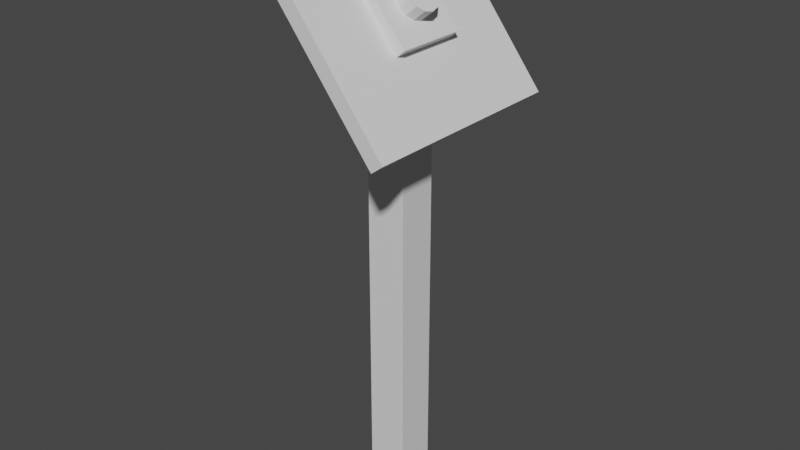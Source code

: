 # Source: start-button.blend  (saved by Blender 3.5.10; exported with 4.5.12 LTS)
import bpy
from mathutils import Matrix  # noqa: F401  (used for matrix-valued properties, if any)

bpy.ops.wm.read_factory_settings(use_empty=True)
scene = bpy.context.scene
scene.name = 'Scene'

# ---- collections
col_collection = bpy.data.collections.new('Collection'); scene.collection.children.link(col_collection)

# ---- materials (node trees are filled in below, after node groups)
mat_material = bpy.data.materials.new('Material')
mat_material.alpha_threshold = 0.0
mat_material.use_transparent_shadow = False
mat_material.roughness = 0.5
mat_material.line_color = (0.0, 0.0, 0.0, 1.0)

# ---- material node trees
mat_material.use_nodes = True; mat_material.node_tree.nodes.clear()
_N = mat_material.node_tree.nodes; _L = mat_material.node_tree.links
n0 = _N.new('ShaderNodeOutputMaterial'); n0.name = 'Material Output'; n0.location = (300, 300)
n1 = _N.new('ShaderNodeBsdfPrincipled'); n1.name = 'Principled BSDF'; n1.location = (10, 300)
n1.distribution = 'GGX'
n1.subsurface_method = 'RANDOM_WALK_SKIN'
n1.inputs[3].default_value = 1.45
n1.inputs[27].default_value = (0.0, 0.0, 0.0, 1.0)
n1.inputs[28].default_value = 1.0
_L.new(n1.outputs[0], n0.inputs[0])
n0.is_active_output = True

# ---- world
world_world = bpy.data.worlds.new('World'); scene.world = world_world
world_world.use_nodes = True; world_world.node_tree.nodes.clear()
_N = world_world.node_tree.nodes; _L = world_world.node_tree.links
n0 = _N.new('ShaderNodeOutputWorld'); n0.name = 'World Output'; n0.location = (300, 300)
n1 = _N.new('ShaderNodeBackground'); n1.name = 'Background'; n1.location = (10, 300)
n1.inputs[0].default_value = (0.05088, 0.05088, 0.05088, 1.0)
_L.new(n1.outputs[0], n0.inputs[0])
n0.is_active_output = True
world_world.color = (0.05088, 0.05088, 0.05088)
world_world.use_sun_shadow = False
world_world.sun_shadow_jitter_overblur = 0.0

# ---- meshes
me_cube = bpy.data.meshes.new('Cube')
me_cube.from_pydata([(1.0, 1.0, 21.0), (1.0, 1.0, -1.0), (1.0, -1.0, 21.0), (1.0, -1.0, -1.0), (-1.0, 1.0, 24.24), (-1.0, 1.0, -1.0), (-1.0, -1.0, 24.24), (-1.0, -1.0, -1.0), (-3.612, -5.384, 27.07), (-3.028, -5.384, 27.53), (-3.612, 5.384, 27.07), (-3.028, 5.384, 27.53), (3.028, -5.384, 18.6), (3.612, -5.384, 19.05), (3.028, 5.384, 18.6), (3.612, 5.384, 19.05)], [], [(0, 4, 6, 2), (3, 2, 6, 7), (7, 6, 4, 5), (5, 1, 3, 7), (1, 0, 2, 3), (5, 4, 0, 1), (8, 9, 11, 10), (10, 11, 15, 14), (14, 15, 13, 12), (12, 13, 9, 8), (10, 14, 12, 8), (15, 11, 9, 13)])
_uv = me_cube.uv_layers.new(name='UVMap')
_uv.uv.foreach_set('vector', [0.625, 0.5, 0.875, 0.5, 0.875, 0.75, 0.625, 0.75, 0.375, 0.75, 0.625, 0.75, 0.625, 1.0, 0.375, 1.0, 0.375, 0.0, 0.625, 0.0, 0.625, 0.25, 0.375, 0.25, 0.125, 0.5, 0.375, 0.5, 0.375, 0.75, 0.125, 0.75, 0.375, 0.5, 0.625, 0.5, 0.625, 0.75, 0.375, 0.75, 0.375, 0.25, 0.625, 0.25, 0.625, 0.5, 0.375, 0.5, 0.375, 0.0, 0.625, 0.0, 0.625, 0.25, 0.375, 0.25, 0.375, 0.25, 0.625, 0.25, 0.625, 0.5, 0.375, 0.5, 0.375, 0.5, 0.625, 0.5, 0.625, 0.75, 0.375, 0.75, 0.375, 0.75, 0.625, 0.75, 0.625, 1.0, 0.375, 1.0, 0.125, 0.5, 0.375, 0.5, 0.375, 0.75, 0.125, 0.75, 0.625, 0.5, 0.875, 0.5, 0.875, 0.75, 0.625, 0.75])
me_cube.materials.append(mat_material)
me_cube.use_mirror_vertex_groups = False
me_cube.update()
me_cube_001 = bpy.data.meshes.new('Cube.001')
me_cube_001.from_pydata([(-0.5343, -0.5343, -0.09776), (-0.5343, -0.5343, 0.09776), (-0.5343, 0.5343, -0.09776), (-0.5343, 0.5343, 0.09776), (0.5343, -0.5343, -0.09776), (0.5343, -0.5343, 0.09776), (0.5343, 0.5343, -0.09776), (0.5343, 0.5343, 0.09776), (0.0, 0.248, 0.09589), (0.0, 0.248, 0.3321), (0.124, 0.2148, 0.09589), (0.124, 0.2148, 0.3321), (0.2148, 0.124, 0.09589), (0.2148, 0.124, 0.3321), (0.248, -3.735e-09, 0.09589), (0.248, -3.735e-09, 0.3321), (0.2148, -0.124, 0.09589), (0.2148, -0.124, 0.3321), (0.124, -0.2148, 0.09589), (0.124, -0.2148, 0.3321), (0.0, -0.248, 0.09589), (0.0, -0.248, 0.3321), (-0.124, -0.2148, 0.09589), (-0.124, -0.2148, 0.3321), (-0.2148, -0.124, 0.09589), (-0.2148, -0.124, 0.3321), (-0.248, -3.735e-09, 0.09589), (-0.248, -3.735e-09, 0.3321), (-0.2148, 0.124, 0.09589), (-0.2148, 0.124, 0.3321), (-0.124, 0.2148, 0.09589), (-0.124, 0.2148, 0.3321)], [], [(0, 1, 3, 2), (2, 3, 7, 6), (6, 7, 5, 4), (4, 5, 1, 0), (2, 6, 4, 0), (7, 3, 1, 5), (8, 9, 11, 10), (10, 11, 13, 12), (12, 13, 15, 14), (14, 15, 17, 16), (16, 17, 19, 18), (18, 19, 21, 20), (20, 21, 23, 22), (22, 23, 25, 24), (24, 25, 27, 26), (26, 27, 29, 28), (11, 9, 31, 29, 27, 25, 23, 21, 19, 17, 15, 13), (28, 29, 31, 30), (30, 31, 9, 8), (8, 10, 12, 14, 16, 18, 20, 22, 24, 26, 28, 30)])
_uv = me_cube_001.uv_layers.new(name='UVMap')
_uv.uv.foreach_set('vector', [0.375, 0.0, 0.625, 0.0, 0.625, 0.25, 0.375, 0.25, 0.375, 0.25, 0.625, 0.25, 0.625, 0.5, 0.375, 0.5, 0.375, 0.5, 0.625, 0.5, 0.625, 0.75, 0.375, 0.75, 0.375, 0.75, 0.625, 0.75, 0.625, 1.0, 0.375, 1.0, 0.125, 0.5, 0.375, 0.5, 0.375, 0.75, 0.125, 0.75, 0.625, 0.5, 0.875, 0.5, 0.875, 0.75, 0.625, 0.75, 1.0, 0.5, 1.0, 1.0, 0.9167, 1.0, 0.9167, 0.5, 0.9167, 0.5, 0.9167, 1.0, 0.8333, 1.0, 0.8333, 0.5, 0.8333, 0.5, 0.8333, 1.0, 0.75, 1.0, 0.75, 0.5, 0.75, 0.5, 0.75, 1.0, 0.6667, 1.0, 0.6667, 0.5, 0.6667, 0.5, 0.6667, 1.0, 0.5833, 1.0, 0.5833, 0.5, 0.5833, 0.5, 0.5833, 1.0, 0.5, 1.0, 0.5, 0.5, 0.5, 0.5, 0.5, 1.0, 0.4167, 1.0, 0.4167, 0.5, 0.4167, 0.5, 0.4167, 1.0, 0.3333, 1.0, 0.3333, 0.5, 0.3333, 0.5, 0.3333, 1.0, 0.25, 1.0, 0.25, 0.5, 0.25, 0.5, 0.25, 1.0, 0.1667, 1.0, 0.1667, 0.5, 0.37, 0.4578, 0.25, 0.49, 0.13, 0.4578, 0.04215, 0.37, 0.01, 0.25, 0.04215, 0.13, 0.13, 0.04215, 0.25, 0.01, 0.37, 0.04215, 0.4578, 0.13, 0.49, 0.25, 0.4578, 0.37, 0.1667, 0.5, 0.1667, 1.0, 0.08333, 1.0, 0.08333, 0.5, 0.08333, 0.5, 0.08333, 1.0, 7.451e-08, 1.0, 7.451e-08, 0.5, 0.75, 0.49, 0.87, 0.4578, 0.9578, 0.37, 0.99, 0.25, 0.9578, 0.13, 0.87, 0.04215, 0.75, 0.01, 0.63, 0.04215, 0.5422, 0.13, 0.51, 0.25, 0.5422, 0.37, 0.63, 0.4578])
me_cube_001.update()

# ---- objects
ob_cube = bpy.data.objects.new('Cube', me_cube)
ob_cube_001 = bpy.data.objects.new('Cube.001', me_cube_001)

# ---- transforms, parenting, visibility, modifiers, constraints
ob_cube.location = (0.0, 0.0, 0.0)
ob_cube.scale = (0.3, 0.3, 0.3)
ob_cube.lock_rotations_4d = False
ob_cube.empty_display_type = 'ARROWS'
ob_cube.lineart.crease_threshold = 0.0
ob_cube_001.location = (0.1088, 0.0, 7.06)
ob_cube_001.rotation_euler = (0.0, 0.8886, 0.0)

# ---- collection membership
col_collection.objects.link(ob_cube)
col_collection.objects.link(ob_cube_001)

# ---- scene / render settings (as saved in the file)
scene.frame_start = 1; scene.frame_end = 250; scene.frame_set(1)
scene.render.engine = 'BLENDER_EEVEE_NEXT'
scene.cycles.sampling_pattern = 'TABULATED_SOBOL'
scene.view_settings.view_transform = 'Filmic'
bpy.context.view_layer.update()

# ---- added for rendering (the .blend has no active camera and no usable light): camera, sun
cam_auto = bpy.data.cameras.new('AutoCamera')
cam_auto.lens = 50.0
cam_auto.sensor_width = 36.0
cam_auto.clip_end = 1000.0
ob_auto_camera = bpy.data.objects.new('AutoCamera', cam_auto)
scene.collection.objects.link(ob_auto_camera)
ob_auto_camera.location = (8.69836, -10.438, 10.9381)
ob_auto_camera.rotation_euler = (1.09748, -7.21219e-08, 0.694738)
scene.camera = ob_auto_camera
light_auto_sun = bpy.data.lights.new('AutoSun', 'SUN')
light_auto_sun.energy = 3.0
light_auto_sun.angle = 0.0523599
ob_auto_sun = bpy.data.objects.new('AutoSun', light_auto_sun)
scene.collection.objects.link(ob_auto_sun)
ob_auto_sun.rotation_euler = (0.872665, 0.174533, 0.523599)
bpy.context.view_layer.update()
